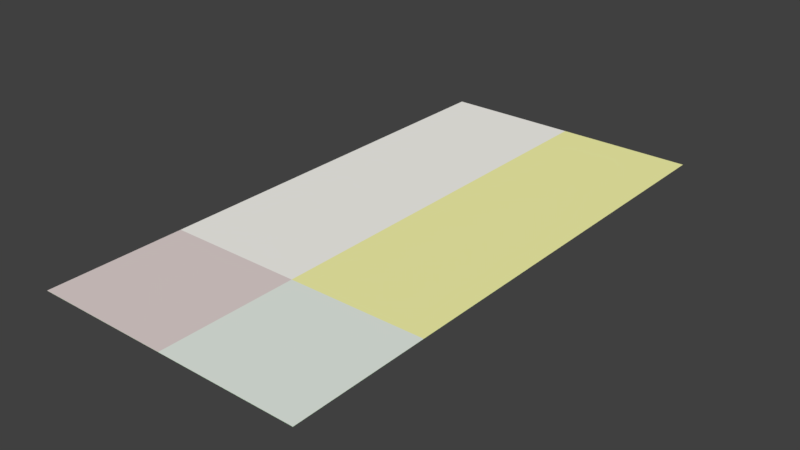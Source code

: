 # Source: connection_points.blend  (saved by Blender 2.79.0; exported with 4.5.12 LTS)
import bpy
from mathutils import Matrix  # noqa: F401  (used for matrix-valued properties, if any)

bpy.ops.wm.read_factory_settings(use_empty=True)
scene = bpy.context.scene
scene.name = 'Root'

# ---- collections
col_collection_1 = bpy.data.collections.new('Collection 1'); scene.collection.children.link(col_collection_1)
col_collection_2 = bpy.data.collections.new('Collection 2'); scene.collection.children.link(col_collection_2)

# ---- materials (node trees are filled in below, after node groups)
mat_vgui_signage_blank_bg = bpy.data.materials.new('vgui_signage_blank_bg')
mat_vgui_signage_blank_bg.alpha_threshold = 0.0
mat_vgui_signage_blank_bg.use_transparent_shadow = False
mat_vgui_signage_blank_bg.diffuse_color = (0.8718, 0.6502, 0.9941, 1.0)
mat_vgui_signage_blank_bg.roughness = 0.5
mat_vgui_indicator_checked = bpy.data.materials.new('vgui_indicator_checked')
mat_vgui_indicator_checked.alpha_threshold = 0.0
mat_vgui_indicator_checked.use_transparent_shadow = False
mat_vgui_indicator_checked.diffuse_color = (0.5233, 0.8942, 0.4744, 1.0)
mat_vgui_indicator_checked.roughness = 0.5
mat_right_lower = bpy.data.materials.new('right_lower')
mat_right_lower.alpha_threshold = 0.0
mat_right_lower.use_transparent_shadow = False
mat_right_lower.diffuse_color = (0.9887, 0.9724, 0.9174, 1.0)
mat_right_lower.roughness = 0.5
mat_left_lower = bpy.data.materials.new('left_lower')
mat_left_lower.alpha_threshold = 0.0
mat_left_lower.use_transparent_shadow = False
mat_left_lower.diffuse_color = (0.984, 0.9766, 0.4289, 1.0)
mat_left_lower.roughness = 0.5
mat_right_upper = bpy.data.materials.new('right_upper')
mat_right_upper.alpha_threshold = 0.0
mat_right_upper.use_transparent_shadow = False
mat_right_upper.diffuse_color = (0.7953, 0.6907, 0.675, 1.0)
mat_right_upper.roughness = 0.5
mat_left_upper = bpy.data.materials.new('left_upper')
mat_left_upper.alpha_threshold = 0.0
mat_left_upper.use_transparent_shadow = False
mat_left_upper.diffuse_color = (0.8475, 0.9125, 0.8397, 1.0)
mat_left_upper.roughness = 0.5

# ---- material node trees

# ---- world
world_world = bpy.data.worlds.new('World'); scene.world = world_world
world_world.color = (0.05088, 0.05088, 0.05088)
world_world.use_sun_shadow = False
world_world.sun_shadow_jitter_overblur = 0.0
world_world.cycles.sampling_method = 'MANUAL'

# ---- meshes
me_connection_point_ref = bpy.data.meshes.new('connection_point_ref')
me_connection_point_ref.from_pydata([(15.0, 15.0, -1.0), (15.0, -15.0, -1.0), (-15.0, -15.0, -1.0), (-15.0, 15.0, -1.0), (16.0, -16.0, 0.0), (16.0, 16.0, 0.0), (-16.0, 16.0, 0.0), (-16.0, -16.0, 0.0), (0.0, 0.0, 0.01), (0.0, 48.0, 0.01), (-16.0, 48.0, 0.01), (-16.0, 0.0, 0.01), (16.0, 0.0, 0.01), (16.0, 48.0, 0.01), (0.0, -16.0, 0.01), (-16.0, -16.0, 0.01), (16.0, -16.0, 0.01)], [], [(1, 0, 5, 4), (7, 6, 3, 2), (0, 3, 6, 5), (2, 3, 0, 1), (2, 1, 4, 7), (11, 15, 14, 8), (10, 11, 8, 9), (9, 8, 12, 13), (8, 14, 16, 12), (6, 7, 4, 5)])
me_connection_point_ref.polygons.foreach_set('use_smooth', [True] * 10)
me_connection_point_ref.polygons.foreach_set('material_index', [0, 0, 0, 0, 0, 4, 2, 3, 5, 1])
_k = set([(0, 5), (1, 4), (2, 7), (3, 6), (4, 5), (4, 7), (5, 6), (6, 7)])
me_connection_point_ref.attributes.new('sharp_edge', 'BOOLEAN', 'EDGE').data.foreach_set('value', [ (min(e.vertices), max(e.vertices)) in _k for e in me_connection_point_ref.edges])
_uv = me_connection_point_ref.uv_layers.new(name='UVMap')
_uv.uv.foreach_set('vector', [-0.03127, -0.03125, -0.9688, -0.03125, -0.9999, 0.0, -1.8e-05, 0.0, -1.8e-05, 0.0, -0.9999, 0.0, -0.9688, -0.03125, -0.03127, -0.03125, 0.03115, -0.03125, 0.9687, -0.03125, 1.0, 0.0, -9.3e-05, 0.0, -0.03127, 0.9688, -0.9688, 0.9688, -0.9688, 0.03121, -0.03127, 0.03121, -0.9687, -0.03125, -0.03109, -0.03125, 0.000154, 0.0, -0.9999, 0.0, 0.0, 1.0, 0.0, 0.0, 1.0, 0.0, 1.0, 1.0, 0.0, 3.0, 0.0, 0.0, 1.0, 0.0, 1.0, 3.0, 0.0, 3.0, 0.0, 0.0, 1.0, 0.0, 1.0, 3.0, 0.0, 1.0, 0.0, 0.0, 1.0, 0.0, 1.0, 1.0, 1.0, -0.9999, 1.0, -7.8e-05, -3.3e-05, -7.8e-05, -3.3e-05, -0.9999])
me_connection_point_ref.materials.append(mat_vgui_signage_blank_bg)
me_connection_point_ref.materials.append(mat_vgui_indicator_checked)
me_connection_point_ref.materials.append(mat_right_lower)
me_connection_point_ref.materials.append(mat_left_lower)
me_connection_point_ref.materials.append(mat_right_upper)
me_connection_point_ref.materials.append(mat_left_upper)
me_connection_point_ref.use_remesh_preserve_volume = False
me_connection_point_ref.use_remesh_preserve_attributes = False
me_connection_point_ref.use_mirror_vertex_groups = False
me_connection_point_ref.update()
me_connection_point_ref.normals_split_custom_set([tuple(v) for v in zip(*[iter([0.4034, -0.203, -0.8922, 0.1638, 0.3207, -0.9329, 0.7071, -3.481e-07, -0.7071, 0.7071, -3.481e-07, -0.7071, -0.7071, 4.351e-08, -0.7071, -0.7071, 4.351e-08, -0.7071, -0.4034, 0.2034, -0.8921, -0.1638, -0.3199, -0.9332, 0.1638, 0.3207, -0.9329, -0.4034, 0.2034, -0.8921, -4.359e-08, 0.7085, -0.7057, -4.359e-08, 0.7085, -0.7057, -0.1638, -0.3199, -0.9332, -0.4034, 0.2034, -0.8921, 0.1638, 0.3207, -0.9329, 0.4034, -0.203, -0.8922, -0.1638, -0.3199, -0.9332, 0.4034, -0.203, -0.8922, -1.849e-07, -0.7071, -0.7071, -1.849e-07, -0.7071, -0.7071, 0.0, 0.0, 1.0, 0.0, 0.0, 1.0, 0.0, 0.0, 1.0, 0.0, 0.0, 1.0, 0.0, 0.0, 1.0, 0.0, 0.0, 1.0, 0.0, 0.0, 1.0, 0.0, 0.0, 1.0, 0.0, 0.0, 1.0, 0.0, 0.0, 1.0, 0.0, 0.0, 1.0, 0.0, 0.0, 1.0, 0.0, 0.0, 1.0, 0.0, 0.0, 1.0, 0.0, 0.0, 1.0, 0.0, 0.0, 1.0, 0.0, 0.0, 1.0, 0.0, 0.0, 1.0, 0.0, 0.0, 1.0, 0.0, 0.0, 1.0])] * 3)])
arm_connection_point_ref_skeleton = bpy.data.armatures.new('connection_point_ref_skeleton')  # bones are not reproduced

# ---- objects
ob_connection_point_ref_skeleton = bpy.data.objects.new('connection_point_ref_skeleton', arm_connection_point_ref_skeleton)
ob_connection_point_ref = bpy.data.objects.new('connection_point_ref', me_connection_point_ref)

# ---- transforms, parenting, visibility, modifiers, constraints
ob_connection_point_ref_skeleton.location = (0.0, 0.0, 0.0)
ob_connection_point_ref_skeleton.show_in_front = True
ob_connection_point_ref_skeleton.lineart.crease_threshold = 0.0
ob_connection_point_ref.parent = ob_connection_point_ref_skeleton
ob_connection_point_ref.location = (0.0, 0.0, 0.0)
ob_connection_point_ref.lineart.crease_threshold = 0.0
_vg = ob_connection_point_ref.vertex_groups.new(name='static_prop')
_vg.add([0, 1, 2, 3, 4, 5, 6, 7, 8, 9, 10, 11, 12, 13, 14, 15, 16], 1.0, 'REPLACE')
_m = ob_connection_point_ref.modifiers.new('Armature', 'ARMATURE')
_m.object = ob_connection_point_ref_skeleton

# ---- collection membership
col_collection_1.objects.link(ob_connection_point_ref_skeleton)
col_collection_1.objects.link(ob_connection_point_ref)
col_collection_2.objects.link(ob_connection_point_ref_skeleton)

# ---- scene / render settings (as saved in the file)
scene.frame_start = 0; scene.frame_end = 39; scene.frame_set(83)
scene.render.engine = 'BLENDER_EEVEE_NEXT'
scene.render.resolution_percentage = 50
scene.render.dither_intensity = 0.0
scene.cycles.use_denoising = False
scene.cycles.samples = 128
scene.cycles.sampling_pattern = 'TABULATED_SOBOL'
scene.cycles.use_adaptive_sampling = False
scene.cycles.use_light_tree = False
scene.cycles.blur_glossy = 0.0
scene.cycles.sample_clamp_indirect = 0.0
scene.view_settings.view_transform = 'Standard'
bpy.context.view_layer.update()

# ---- added for rendering (the .blend has no active camera and no usable light): camera, sun
cam_auto = bpy.data.cameras.new('AutoCamera')
cam_auto.lens = 50.0
cam_auto.sensor_width = 36.0
cam_auto.clip_end = 1161.99
ob_auto_camera = bpy.data.objects.new('AutoCamera', cam_auto)
scene.collection.objects.link(ob_auto_camera)
ob_auto_camera.location = (66.211, -63.4528, 52.4735)
ob_auto_camera.rotation_euler = (1.09748, -7.21219e-08, 0.694738)
scene.camera = ob_auto_camera
light_auto_sun = bpy.data.lights.new('AutoSun', 'SUN')
light_auto_sun.energy = 3.0
light_auto_sun.angle = 0.0523599
ob_auto_sun = bpy.data.objects.new('AutoSun', light_auto_sun)
scene.collection.objects.link(ob_auto_sun)
ob_auto_sun.rotation_euler = (0.872665, 0.174533, 0.523599)
bpy.context.view_layer.update()
